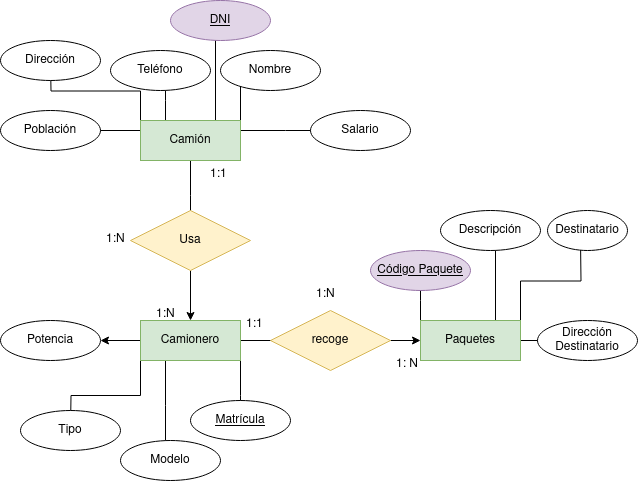

The diagram above was exported from draw.io. Its source (the exported page's mxGraphModel, read from the mxfile embedded in the PNG):
<mxGraphModel dx="1434" dy="795" grid="1" gridSize="10" guides="1" tooltips="1" connect="1" arrows="1" fold="1" page="1" pageScale="1" pageWidth="827" pageHeight="1169" math="0" shadow="0">
  <root>
    <mxCell id="0" />
    <mxCell id="1" parent="0" />
    <mxCell id="rs7twWHePgleAfzXsY-G-9" style="edgeStyle=orthogonalEdgeStyle;rounded=0;orthogonalLoop=1;jettySize=auto;html=1;" parent="1" source="rs7twWHePgleAfzXsY-G-1" edge="1">
      <mxGeometry relative="1" as="geometry">
        <mxPoint x="500" y="420" as="targetPoint" />
      </mxGeometry>
    </mxCell>
    <mxCell id="3B9QEHGlPNj1zmwCqFnj-25" style="edgeStyle=orthogonalEdgeStyle;rounded=0;orthogonalLoop=1;jettySize=auto;html=1;exitX=1;exitY=1;exitDx=0;exitDy=0;" edge="1" parent="1" source="rs7twWHePgleAfzXsY-G-1">
      <mxGeometry relative="1" as="geometry">
        <mxPoint x="430" y="510" as="targetPoint" />
      </mxGeometry>
    </mxCell>
    <mxCell id="3B9QEHGlPNj1zmwCqFnj-27" style="edgeStyle=orthogonalEdgeStyle;rounded=0;orthogonalLoop=1;jettySize=auto;html=1;exitX=0.25;exitY=1;exitDx=0;exitDy=0;" edge="1" parent="1" source="rs7twWHePgleAfzXsY-G-1">
      <mxGeometry relative="1" as="geometry">
        <mxPoint x="355" y="530" as="targetPoint" />
      </mxGeometry>
    </mxCell>
    <mxCell id="3B9QEHGlPNj1zmwCqFnj-29" style="edgeStyle=orthogonalEdgeStyle;rounded=0;orthogonalLoop=1;jettySize=auto;html=1;exitX=0;exitY=1;exitDx=0;exitDy=0;" edge="1" parent="1" source="rs7twWHePgleAfzXsY-G-1">
      <mxGeometry relative="1" as="geometry">
        <mxPoint x="260" y="510" as="targetPoint" />
      </mxGeometry>
    </mxCell>
    <mxCell id="3B9QEHGlPNj1zmwCqFnj-32" style="edgeStyle=orthogonalEdgeStyle;rounded=0;orthogonalLoop=1;jettySize=auto;html=1;exitX=0;exitY=0.5;exitDx=0;exitDy=0;" edge="1" parent="1" source="rs7twWHePgleAfzXsY-G-1" target="3B9QEHGlPNj1zmwCqFnj-31">
      <mxGeometry relative="1" as="geometry" />
    </mxCell>
    <mxCell id="rs7twWHePgleAfzXsY-G-1" value="Camionero" style="whiteSpace=wrap;html=1;align=center;fillColor=#d5e8d4;strokeColor=#82b366;" parent="1" vertex="1">
      <mxGeometry x="330" y="400" width="100" height="40" as="geometry" />
    </mxCell>
    <mxCell id="rs7twWHePgleAfzXsY-G-5" style="edgeStyle=orthogonalEdgeStyle;rounded=0;orthogonalLoop=1;jettySize=auto;html=1;exitX=0.5;exitY=1;exitDx=0;exitDy=0;" parent="1" source="rs7twWHePgleAfzXsY-G-4" edge="1">
      <mxGeometry relative="1" as="geometry">
        <mxPoint x="380" y="310" as="targetPoint" />
      </mxGeometry>
    </mxCell>
    <mxCell id="3B9QEHGlPNj1zmwCqFnj-1" style="edgeStyle=orthogonalEdgeStyle;rounded=0;orthogonalLoop=1;jettySize=auto;html=1;exitX=1;exitY=0;exitDx=0;exitDy=0;" edge="1" parent="1" source="rs7twWHePgleAfzXsY-G-4">
      <mxGeometry relative="1" as="geometry">
        <mxPoint x="430" y="150" as="targetPoint" />
      </mxGeometry>
    </mxCell>
    <mxCell id="3B9QEHGlPNj1zmwCqFnj-4" style="edgeStyle=orthogonalEdgeStyle;rounded=0;orthogonalLoop=1;jettySize=auto;html=1;exitX=0.75;exitY=0;exitDx=0;exitDy=0;" edge="1" parent="1" source="rs7twWHePgleAfzXsY-G-4">
      <mxGeometry relative="1" as="geometry">
        <mxPoint x="405" y="110" as="targetPoint" />
      </mxGeometry>
    </mxCell>
    <mxCell id="3B9QEHGlPNj1zmwCqFnj-6" style="edgeStyle=orthogonalEdgeStyle;rounded=0;orthogonalLoop=1;jettySize=auto;html=1;exitX=0.25;exitY=0;exitDx=0;exitDy=0;" edge="1" parent="1" source="rs7twWHePgleAfzXsY-G-4">
      <mxGeometry relative="1" as="geometry">
        <mxPoint x="355" y="160" as="targetPoint" />
      </mxGeometry>
    </mxCell>
    <mxCell id="3B9QEHGlPNj1zmwCqFnj-8" style="edgeStyle=orthogonalEdgeStyle;rounded=0;orthogonalLoop=1;jettySize=auto;html=1;exitX=0;exitY=0;exitDx=0;exitDy=0;" edge="1" parent="1" source="rs7twWHePgleAfzXsY-G-4">
      <mxGeometry relative="1" as="geometry">
        <mxPoint x="240" y="140" as="targetPoint" />
      </mxGeometry>
    </mxCell>
    <mxCell id="3B9QEHGlPNj1zmwCqFnj-13" style="edgeStyle=orthogonalEdgeStyle;rounded=0;orthogonalLoop=1;jettySize=auto;html=1;exitX=1;exitY=0.25;exitDx=0;exitDy=0;" edge="1" parent="1" source="rs7twWHePgleAfzXsY-G-4">
      <mxGeometry relative="1" as="geometry">
        <mxPoint x="520" y="210" as="targetPoint" />
      </mxGeometry>
    </mxCell>
    <mxCell id="3B9QEHGlPNj1zmwCqFnj-15" style="edgeStyle=orthogonalEdgeStyle;rounded=0;orthogonalLoop=1;jettySize=auto;html=1;exitX=0;exitY=0.25;exitDx=0;exitDy=0;" edge="1" parent="1" source="rs7twWHePgleAfzXsY-G-4">
      <mxGeometry relative="1" as="geometry">
        <mxPoint x="260" y="210" as="targetPoint" />
      </mxGeometry>
    </mxCell>
    <mxCell id="rs7twWHePgleAfzXsY-G-4" value="Camión" style="whiteSpace=wrap;html=1;align=center;fillColor=#d5e8d4;strokeColor=#82b366;" parent="1" vertex="1">
      <mxGeometry x="330" y="200" width="100" height="40" as="geometry" />
    </mxCell>
    <mxCell id="rs7twWHePgleAfzXsY-G-7" style="edgeStyle=orthogonalEdgeStyle;rounded=0;orthogonalLoop=1;jettySize=auto;html=1;exitX=0.5;exitY=1;exitDx=0;exitDy=0;" parent="1" source="rs7twWHePgleAfzXsY-G-6" target="rs7twWHePgleAfzXsY-G-1" edge="1">
      <mxGeometry relative="1" as="geometry" />
    </mxCell>
    <mxCell id="rs7twWHePgleAfzXsY-G-6" value="&lt;div&gt;Usa&lt;/div&gt;" style="shape=rhombus;perimeter=rhombusPerimeter;whiteSpace=wrap;html=1;align=center;fillColor=#fff2cc;strokeColor=#d6b656;" parent="1" vertex="1">
      <mxGeometry x="320" y="290" width="120" height="60" as="geometry" />
    </mxCell>
    <mxCell id="3B9QEHGlPNj1zmwCqFnj-17" style="edgeStyle=orthogonalEdgeStyle;rounded=0;orthogonalLoop=1;jettySize=auto;html=1;exitX=0;exitY=0;exitDx=0;exitDy=0;" edge="1" parent="1" source="rs7twWHePgleAfzXsY-G-8">
      <mxGeometry relative="1" as="geometry">
        <mxPoint x="610" y="360" as="targetPoint" />
      </mxGeometry>
    </mxCell>
    <mxCell id="3B9QEHGlPNj1zmwCqFnj-19" style="edgeStyle=orthogonalEdgeStyle;rounded=0;orthogonalLoop=1;jettySize=auto;html=1;exitX=0.75;exitY=0;exitDx=0;exitDy=0;" edge="1" parent="1" source="rs7twWHePgleAfzXsY-G-8">
      <mxGeometry relative="1" as="geometry">
        <mxPoint x="685" y="320" as="targetPoint" />
      </mxGeometry>
    </mxCell>
    <mxCell id="3B9QEHGlPNj1zmwCqFnj-21" style="edgeStyle=orthogonalEdgeStyle;rounded=0;orthogonalLoop=1;jettySize=auto;html=1;exitX=1;exitY=0;exitDx=0;exitDy=0;" edge="1" parent="1" source="rs7twWHePgleAfzXsY-G-8">
      <mxGeometry relative="1" as="geometry">
        <mxPoint x="770" y="320" as="targetPoint" />
      </mxGeometry>
    </mxCell>
    <mxCell id="3B9QEHGlPNj1zmwCqFnj-23" style="edgeStyle=orthogonalEdgeStyle;rounded=0;orthogonalLoop=1;jettySize=auto;html=1;exitX=1;exitY=0.5;exitDx=0;exitDy=0;" edge="1" parent="1" source="rs7twWHePgleAfzXsY-G-8">
      <mxGeometry relative="1" as="geometry">
        <mxPoint x="740" y="420" as="targetPoint" />
      </mxGeometry>
    </mxCell>
    <mxCell id="rs7twWHePgleAfzXsY-G-8" value="Paquetes" style="whiteSpace=wrap;html=1;align=center;fillColor=#d5e8d4;strokeColor=#82b366;" parent="1" vertex="1">
      <mxGeometry x="610" y="400" width="100" height="40" as="geometry" />
    </mxCell>
    <mxCell id="rs7twWHePgleAfzXsY-G-11" style="edgeStyle=orthogonalEdgeStyle;rounded=0;orthogonalLoop=1;jettySize=auto;html=1;exitX=1;exitY=0.5;exitDx=0;exitDy=0;entryX=0;entryY=0.5;entryDx=0;entryDy=0;" parent="1" source="rs7twWHePgleAfzXsY-G-10" target="rs7twWHePgleAfzXsY-G-8" edge="1">
      <mxGeometry relative="1" as="geometry" />
    </mxCell>
    <mxCell id="rs7twWHePgleAfzXsY-G-10" value="recoge" style="shape=rhombus;perimeter=rhombusPerimeter;whiteSpace=wrap;html=1;align=center;fillColor=#fff2cc;strokeColor=#d6b656;" parent="1" vertex="1">
      <mxGeometry x="460" y="390" width="120" height="60" as="geometry" />
    </mxCell>
    <mxCell id="3B9QEHGlPNj1zmwCqFnj-3" value="&lt;div&gt;Nombre&lt;/div&gt;" style="ellipse;whiteSpace=wrap;html=1;align=center;" vertex="1" parent="1">
      <mxGeometry x="410" y="130" width="100" height="40" as="geometry" />
    </mxCell>
    <mxCell id="3B9QEHGlPNj1zmwCqFnj-5" value="DNI" style="ellipse;whiteSpace=wrap;html=1;align=center;fontStyle=4;fillColor=#e1d5e7;strokeColor=#9673a6;" vertex="1" parent="1">
      <mxGeometry x="360" y="80" width="100" height="40" as="geometry" />
    </mxCell>
    <mxCell id="3B9QEHGlPNj1zmwCqFnj-7" value="Teléfono" style="ellipse;whiteSpace=wrap;html=1;align=center;" vertex="1" parent="1">
      <mxGeometry x="300" y="130" width="100" height="40" as="geometry" />
    </mxCell>
    <mxCell id="3B9QEHGlPNj1zmwCqFnj-12" value="Dirección" style="ellipse;whiteSpace=wrap;html=1;align=center;" vertex="1" parent="1">
      <mxGeometry x="190" y="120" width="100" height="40" as="geometry" />
    </mxCell>
    <mxCell id="3B9QEHGlPNj1zmwCqFnj-14" value="Salario" style="ellipse;whiteSpace=wrap;html=1;align=center;" vertex="1" parent="1">
      <mxGeometry x="500" y="190" width="100" height="40" as="geometry" />
    </mxCell>
    <mxCell id="3B9QEHGlPNj1zmwCqFnj-16" value="Población" style="ellipse;whiteSpace=wrap;html=1;align=center;" vertex="1" parent="1">
      <mxGeometry x="190" y="190" width="100" height="40" as="geometry" />
    </mxCell>
    <mxCell id="3B9QEHGlPNj1zmwCqFnj-18" value="Código Paquete" style="ellipse;whiteSpace=wrap;html=1;align=center;fontStyle=4;fillColor=#e1d5e7;strokeColor=#9673a6;" vertex="1" parent="1">
      <mxGeometry x="560" y="330" width="100" height="40" as="geometry" />
    </mxCell>
    <mxCell id="3B9QEHGlPNj1zmwCqFnj-20" value="Descripción" style="ellipse;whiteSpace=wrap;html=1;align=center;" vertex="1" parent="1">
      <mxGeometry x="630" y="290" width="100" height="40" as="geometry" />
    </mxCell>
    <mxCell id="3B9QEHGlPNj1zmwCqFnj-22" value="Destinatario" style="ellipse;whiteSpace=wrap;html=1;align=center;" vertex="1" parent="1">
      <mxGeometry x="737" y="290" width="80" height="40" as="geometry" />
    </mxCell>
    <mxCell id="3B9QEHGlPNj1zmwCqFnj-24" value="&lt;div&gt;Dirección&lt;/div&gt;&lt;div&gt;Destinatario&lt;br&gt;&lt;/div&gt;" style="ellipse;whiteSpace=wrap;html=1;align=center;" vertex="1" parent="1">
      <mxGeometry x="727" y="400" width="100" height="40" as="geometry" />
    </mxCell>
    <mxCell id="3B9QEHGlPNj1zmwCqFnj-26" value="Matrícula" style="ellipse;whiteSpace=wrap;html=1;align=center;fontStyle=4;" vertex="1" parent="1">
      <mxGeometry x="380" y="480" width="100" height="40" as="geometry" />
    </mxCell>
    <mxCell id="3B9QEHGlPNj1zmwCqFnj-28" value="&lt;div&gt;Modelo&lt;/div&gt;" style="ellipse;whiteSpace=wrap;html=1;align=center;" vertex="1" parent="1">
      <mxGeometry x="310" y="520" width="100" height="40" as="geometry" />
    </mxCell>
    <mxCell id="3B9QEHGlPNj1zmwCqFnj-30" value="&lt;div&gt;Tipo&lt;/div&gt;" style="ellipse;whiteSpace=wrap;html=1;align=center;" vertex="1" parent="1">
      <mxGeometry x="210" y="490" width="100" height="40" as="geometry" />
    </mxCell>
    <mxCell id="3B9QEHGlPNj1zmwCqFnj-31" value="Potencia" style="ellipse;whiteSpace=wrap;html=1;align=center;" vertex="1" parent="1">
      <mxGeometry x="190" y="400" width="100" height="40" as="geometry" />
    </mxCell>
    <mxCell id="3B9QEHGlPNj1zmwCqFnj-33" value="1:N" style="text;strokeColor=none;fillColor=none;spacingLeft=4;spacingRight=4;overflow=hidden;rotatable=0;points=[[0,0.5],[1,0.5]];portConstraint=eastwest;fontSize=12;whiteSpace=wrap;html=1;" vertex="1" parent="1">
      <mxGeometry x="340" y="380" width="40" height="30" as="geometry" />
    </mxCell>
    <mxCell id="3B9QEHGlPNj1zmwCqFnj-34" value="1:1" style="text;strokeColor=none;fillColor=none;spacingLeft=4;spacingRight=4;overflow=hidden;rotatable=0;points=[[0,0.5],[1,0.5]];portConstraint=eastwest;fontSize=12;whiteSpace=wrap;html=1;" vertex="1" parent="1">
      <mxGeometry x="394" y="240" width="40" height="30" as="geometry" />
    </mxCell>
    <mxCell id="3B9QEHGlPNj1zmwCqFnj-35" value="1:N" style="text;strokeColor=none;fillColor=none;spacingLeft=4;spacingRight=4;overflow=hidden;rotatable=0;points=[[0,0.5],[1,0.5]];portConstraint=eastwest;fontSize=12;whiteSpace=wrap;html=1;" vertex="1" parent="1">
      <mxGeometry x="290" y="305" width="40" height="30" as="geometry" />
    </mxCell>
    <mxCell id="3B9QEHGlPNj1zmwCqFnj-36" value="1: N" style="text;strokeColor=none;fillColor=none;spacingLeft=4;spacingRight=4;overflow=hidden;rotatable=0;points=[[0,0.5],[1,0.5]];portConstraint=eastwest;fontSize=12;whiteSpace=wrap;html=1;" vertex="1" parent="1">
      <mxGeometry x="580" y="430" width="40" height="30" as="geometry" />
    </mxCell>
    <mxCell id="3B9QEHGlPNj1zmwCqFnj-37" value="1:1" style="text;strokeColor=none;fillColor=none;spacingLeft=4;spacingRight=4;overflow=hidden;rotatable=0;points=[[0,0.5],[1,0.5]];portConstraint=eastwest;fontSize=12;whiteSpace=wrap;html=1;" vertex="1" parent="1">
      <mxGeometry x="430" y="390" width="40" height="30" as="geometry" />
    </mxCell>
    <mxCell id="3B9QEHGlPNj1zmwCqFnj-38" value="1:N" style="text;strokeColor=none;fillColor=none;spacingLeft=4;spacingRight=4;overflow=hidden;rotatable=0;points=[[0,0.5],[1,0.5]];portConstraint=eastwest;fontSize=12;whiteSpace=wrap;html=1;" vertex="1" parent="1">
      <mxGeometry x="500" y="360" width="40" height="30" as="geometry" />
    </mxCell>
  </root>
</mxGraphModel>